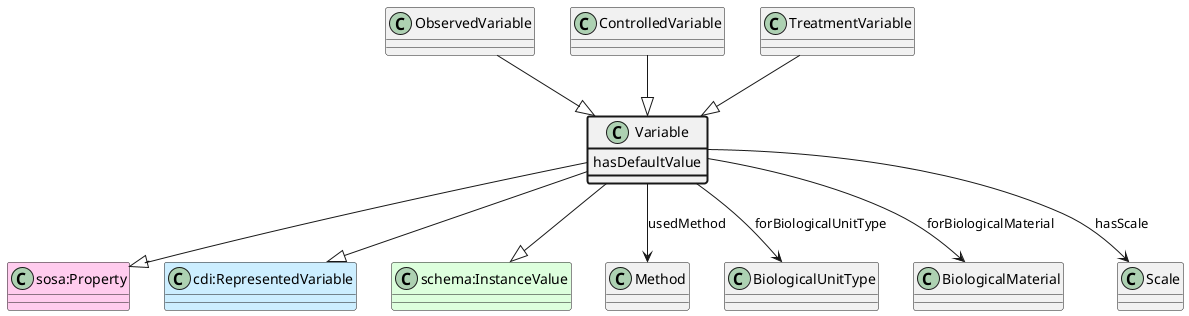

The diagram above was rendered by PlantUML. Its source (embedded in the PNG):
@startuml
class Variable  #line.bold
class "sosa:Property" #FFCCEE 
Variable --|> "sosa:Property"
class "cdi:RepresentedVariable" #CCEEFF 
Variable --|> "cdi:RepresentedVariable"
class "schema:InstanceValue" #DDFFDD 
Variable --|> "schema:InstanceValue"
class Variable #line.bold {
    hasDefaultValue
}
class Method 
Variable --> Method : usedMethod
class BiologicalUnitType 
Variable --> BiologicalUnitType : forBiologicalUnitType
class BiologicalMaterial 
Variable --> BiologicalMaterial : forBiologicalMaterial
class Scale 
Variable --> Scale : hasScale
class ObservedVariable 
ObservedVariable --|> Variable
class ControlledVariable 
ControlledVariable --|> Variable
class TreatmentVariable 
TreatmentVariable --|> Variable
@enduml